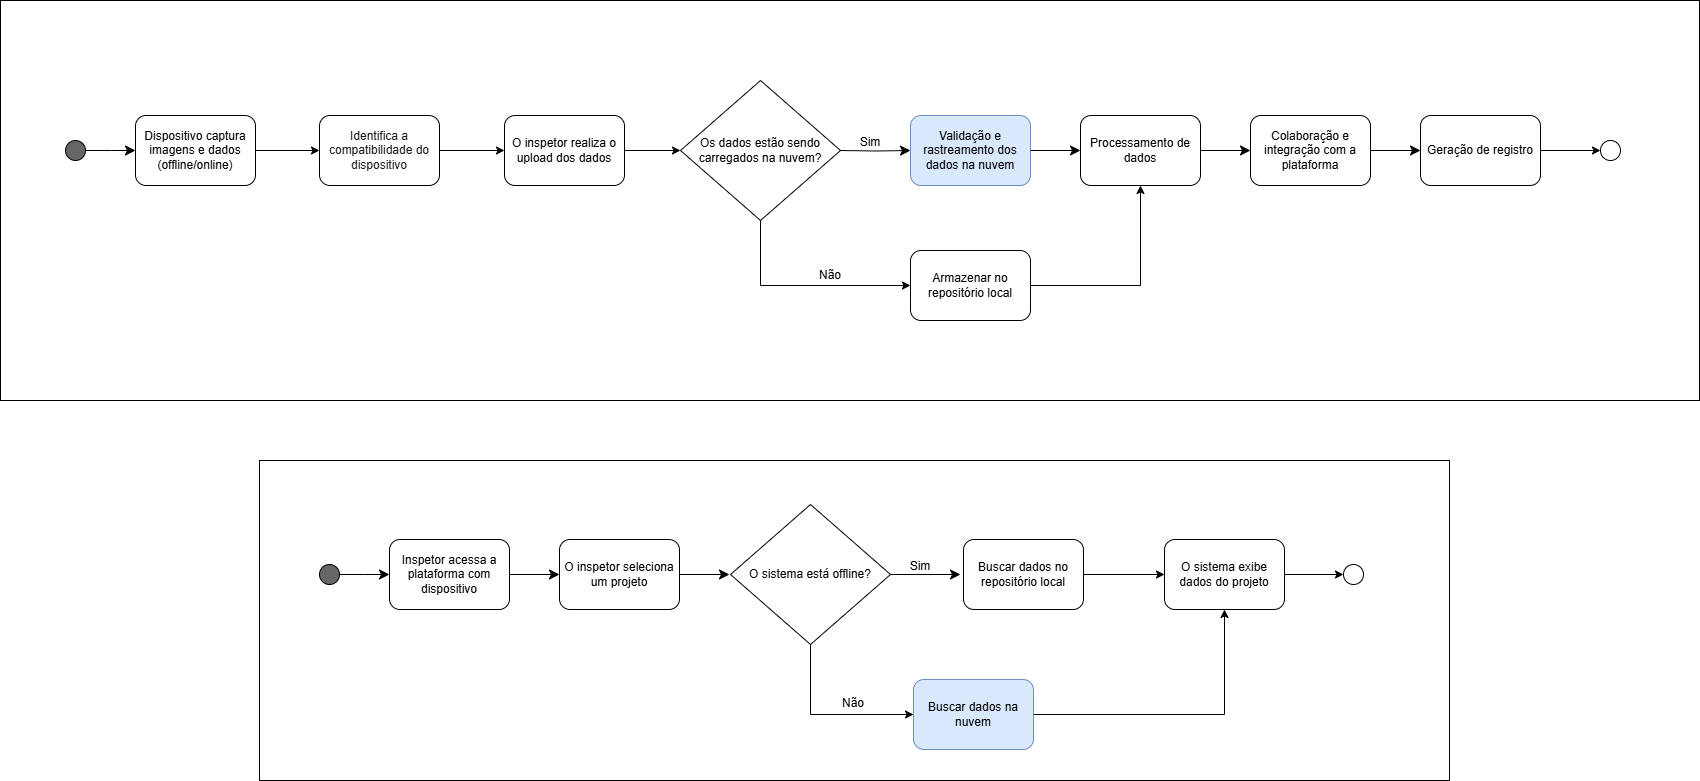

The diagram above was exported from draw.io. Its source (the exported page's mxGraphModel, read from the mxfile embedded in the PNG):
<mxGraphModel dx="1985" dy="1030" grid="1" gridSize="10" guides="1" tooltips="1" connect="1" arrows="1" fold="1" page="1" pageScale="1" pageWidth="827" pageHeight="1169" math="0" shadow="0">
  <root>
    <mxCell id="WIyWlLk6GJQsqaUBKTNV-0" />
    <mxCell id="WIyWlLk6GJQsqaUBKTNV-1" parent="WIyWlLk6GJQsqaUBKTNV-0" />
    <mxCell id="PZVf0GSo8fCSee5H8EkZ-0" value="" style="group" vertex="1" connectable="0" parent="WIyWlLk6GJQsqaUBKTNV-1">
      <mxGeometry x="81" y="420" width="1699" height="400" as="geometry" />
    </mxCell>
    <mxCell id="OilywHpAV9WhT5AL7q0O-54" value="" style="rounded=0;whiteSpace=wrap;html=1;fillColor=none;" parent="PZVf0GSo8fCSee5H8EkZ-0" vertex="1">
      <mxGeometry width="1699" height="400" as="geometry" />
    </mxCell>
    <mxCell id="OilywHpAV9WhT5AL7q0O-18" value="Os dados estão sendo carregados na nuvem?" style="rhombus;whiteSpace=wrap;html=1;" parent="PZVf0GSo8fCSee5H8EkZ-0" vertex="1">
      <mxGeometry x="680" y="80" width="160" height="140" as="geometry" />
    </mxCell>
    <mxCell id="OilywHpAV9WhT5AL7q0O-42" style="edgeStyle=orthogonalEdgeStyle;rounded=0;orthogonalLoop=1;jettySize=auto;html=1;exitX=0.5;exitY=1;exitDx=0;exitDy=0;entryX=0;entryY=0.5;entryDx=0;entryDy=0;" parent="PZVf0GSo8fCSee5H8EkZ-0" source="OilywHpAV9WhT5AL7q0O-18" target="OilywHpAV9WhT5AL7q0O-41" edge="1">
      <mxGeometry relative="1" as="geometry" />
    </mxCell>
    <mxCell id="OilywHpAV9WhT5AL7q0O-51" style="edgeStyle=orthogonalEdgeStyle;rounded=0;orthogonalLoop=1;jettySize=auto;html=1;exitX=1;exitY=0.5;exitDx=0;exitDy=0;entryX=0;entryY=0.5;entryDx=0;entryDy=0;" parent="PZVf0GSo8fCSee5H8EkZ-0" source="OilywHpAV9WhT5AL7q0O-50" target="OilywHpAV9WhT5AL7q0O-18" edge="1">
      <mxGeometry relative="1" as="geometry" />
    </mxCell>
    <mxCell id="OilywHpAV9WhT5AL7q0O-62" style="edgeStyle=orthogonalEdgeStyle;rounded=0;orthogonalLoop=1;jettySize=auto;html=1;exitX=1;exitY=0.5;exitDx=0;exitDy=0;entryX=0;entryY=0.5;entryDx=0;entryDy=0;" parent="PZVf0GSo8fCSee5H8EkZ-0" source="WIyWlLk6GJQsqaUBKTNV-11" target="OilywHpAV9WhT5AL7q0O-61" edge="1">
      <mxGeometry relative="1" as="geometry" />
    </mxCell>
    <mxCell id="WIyWlLk6GJQsqaUBKTNV-11" value="Dispositivo captura imagens e dados (offline/online)" style="rounded=1;whiteSpace=wrap;html=1;fontSize=12;glass=0;strokeWidth=1;shadow=0;" parent="PZVf0GSo8fCSee5H8EkZ-0" vertex="1">
      <mxGeometry x="135" y="115" width="120" height="70" as="geometry" />
    </mxCell>
    <mxCell id="OilywHpAV9WhT5AL7q0O-0" value="" style="ellipse;whiteSpace=wrap;html=1;aspect=fixed;fillColor=#666666;" parent="PZVf0GSo8fCSee5H8EkZ-0" vertex="1">
      <mxGeometry x="65" y="140" width="20" height="20" as="geometry" />
    </mxCell>
    <mxCell id="OilywHpAV9WhT5AL7q0O-1" value="" style="rounded=0;html=1;jettySize=auto;orthogonalLoop=1;fontSize=11;endArrow=classic;endFill=1;endSize=8;strokeWidth=1;shadow=0;labelBackgroundColor=none;edgeStyle=orthogonalEdgeStyle;exitX=1;exitY=0.5;exitDx=0;exitDy=0;" parent="PZVf0GSo8fCSee5H8EkZ-0" source="OilywHpAV9WhT5AL7q0O-0" edge="1">
      <mxGeometry relative="1" as="geometry">
        <mxPoint x="115" y="130" as="sourcePoint" />
        <mxPoint x="135" y="150" as="targetPoint" />
      </mxGeometry>
    </mxCell>
    <mxCell id="OilywHpAV9WhT5AL7q0O-27" value="Validação e rastreamento dos dados na nuvem" style="rounded=1;whiteSpace=wrap;html=1;fontSize=12;glass=0;strokeWidth=1;shadow=0;fillColor=#dae8fc;strokeColor=#6c8ebf;" parent="PZVf0GSo8fCSee5H8EkZ-0" vertex="1">
      <mxGeometry x="910" y="115" width="120" height="70" as="geometry" />
    </mxCell>
    <mxCell id="OilywHpAV9WhT5AL7q0O-28" value="" style="rounded=0;html=1;jettySize=auto;orthogonalLoop=1;fontSize=11;endArrow=classic;endFill=1;endSize=8;strokeWidth=1;shadow=0;labelBackgroundColor=none;edgeStyle=orthogonalEdgeStyle;exitX=1;exitY=0.5;exitDx=0;exitDy=0;entryX=0;entryY=0.5;entryDx=0;entryDy=0;" parent="PZVf0GSo8fCSee5H8EkZ-0" target="OilywHpAV9WhT5AL7q0O-27" edge="1">
      <mxGeometry relative="1" as="geometry">
        <mxPoint x="840" y="150" as="sourcePoint" />
        <mxPoint x="890" y="150" as="targetPoint" />
      </mxGeometry>
    </mxCell>
    <mxCell id="OilywHpAV9WhT5AL7q0O-29" value="Sim" style="text;html=1;align=center;verticalAlign=middle;whiteSpace=wrap;rounded=0;" parent="PZVf0GSo8fCSee5H8EkZ-0" vertex="1">
      <mxGeometry x="840" y="127" width="60" height="30" as="geometry" />
    </mxCell>
    <mxCell id="OilywHpAV9WhT5AL7q0O-31" value="Processamento de dados" style="rounded=1;whiteSpace=wrap;html=1;fontSize=12;glass=0;strokeWidth=1;shadow=0;" parent="PZVf0GSo8fCSee5H8EkZ-0" vertex="1">
      <mxGeometry x="1080" y="115" width="120" height="70" as="geometry" />
    </mxCell>
    <mxCell id="OilywHpAV9WhT5AL7q0O-32" value="" style="rounded=0;html=1;jettySize=auto;orthogonalLoop=1;fontSize=11;endArrow=classic;endFill=1;endSize=8;strokeWidth=1;shadow=0;labelBackgroundColor=none;edgeStyle=orthogonalEdgeStyle;exitX=1;exitY=0.5;exitDx=0;exitDy=0;" parent="PZVf0GSo8fCSee5H8EkZ-0" edge="1">
      <mxGeometry relative="1" as="geometry">
        <mxPoint x="1030" y="150" as="sourcePoint" />
        <mxPoint x="1080" y="150" as="targetPoint" />
      </mxGeometry>
    </mxCell>
    <mxCell id="OilywHpAV9WhT5AL7q0O-33" value="Colaboração e integração com a plataforma" style="rounded=1;whiteSpace=wrap;html=1;fontSize=12;glass=0;strokeWidth=1;shadow=0;" parent="PZVf0GSo8fCSee5H8EkZ-0" vertex="1">
      <mxGeometry x="1250" y="115" width="120" height="70" as="geometry" />
    </mxCell>
    <mxCell id="OilywHpAV9WhT5AL7q0O-34" value="" style="rounded=0;html=1;jettySize=auto;orthogonalLoop=1;fontSize=11;endArrow=classic;endFill=1;endSize=8;strokeWidth=1;shadow=0;labelBackgroundColor=none;edgeStyle=orthogonalEdgeStyle;exitX=1;exitY=0.5;exitDx=0;exitDy=0;" parent="PZVf0GSo8fCSee5H8EkZ-0" edge="1">
      <mxGeometry relative="1" as="geometry">
        <mxPoint x="1200" y="150" as="sourcePoint" />
        <mxPoint x="1250" y="150" as="targetPoint" />
      </mxGeometry>
    </mxCell>
    <mxCell id="OilywHpAV9WhT5AL7q0O-45" style="edgeStyle=orthogonalEdgeStyle;rounded=0;orthogonalLoop=1;jettySize=auto;html=1;exitX=1;exitY=0.5;exitDx=0;exitDy=0;" parent="PZVf0GSo8fCSee5H8EkZ-0" source="OilywHpAV9WhT5AL7q0O-39" target="OilywHpAV9WhT5AL7q0O-44" edge="1">
      <mxGeometry relative="1" as="geometry" />
    </mxCell>
    <mxCell id="OilywHpAV9WhT5AL7q0O-39" value="Geração de registro" style="rounded=1;whiteSpace=wrap;html=1;fontSize=12;glass=0;strokeWidth=1;shadow=0;" parent="PZVf0GSo8fCSee5H8EkZ-0" vertex="1">
      <mxGeometry x="1420" y="115" width="120" height="70" as="geometry" />
    </mxCell>
    <mxCell id="OilywHpAV9WhT5AL7q0O-40" value="" style="rounded=0;html=1;jettySize=auto;orthogonalLoop=1;fontSize=11;endArrow=classic;endFill=1;endSize=8;strokeWidth=1;shadow=0;labelBackgroundColor=none;edgeStyle=orthogonalEdgeStyle;exitX=1;exitY=0.5;exitDx=0;exitDy=0;" parent="PZVf0GSo8fCSee5H8EkZ-0" edge="1">
      <mxGeometry relative="1" as="geometry">
        <mxPoint x="1370" y="150" as="sourcePoint" />
        <mxPoint x="1420" y="150" as="targetPoint" />
      </mxGeometry>
    </mxCell>
    <mxCell id="OilywHpAV9WhT5AL7q0O-43" style="edgeStyle=orthogonalEdgeStyle;rounded=0;orthogonalLoop=1;jettySize=auto;html=1;exitX=1;exitY=0.5;exitDx=0;exitDy=0;entryX=0.5;entryY=1;entryDx=0;entryDy=0;" parent="PZVf0GSo8fCSee5H8EkZ-0" source="OilywHpAV9WhT5AL7q0O-41" target="OilywHpAV9WhT5AL7q0O-31" edge="1">
      <mxGeometry relative="1" as="geometry" />
    </mxCell>
    <mxCell id="OilywHpAV9WhT5AL7q0O-41" value="Armazenar no repositório local" style="rounded=1;whiteSpace=wrap;html=1;fontSize=12;glass=0;strokeWidth=1;shadow=0;" parent="PZVf0GSo8fCSee5H8EkZ-0" vertex="1">
      <mxGeometry x="910" y="250" width="120" height="70" as="geometry" />
    </mxCell>
    <mxCell id="OilywHpAV9WhT5AL7q0O-44" value="" style="ellipse;whiteSpace=wrap;html=1;aspect=fixed;" parent="PZVf0GSo8fCSee5H8EkZ-0" vertex="1">
      <mxGeometry x="1600" y="140" width="20" height="20" as="geometry" />
    </mxCell>
    <mxCell id="OilywHpAV9WhT5AL7q0O-48" value="Não" style="text;html=1;align=center;verticalAlign=middle;whiteSpace=wrap;rounded=0;" parent="PZVf0GSo8fCSee5H8EkZ-0" vertex="1">
      <mxGeometry x="800" y="260" width="60" height="30" as="geometry" />
    </mxCell>
    <mxCell id="OilywHpAV9WhT5AL7q0O-50" value="O inspetor realiza o upload dos dados" style="rounded=1;whiteSpace=wrap;html=1;fontSize=12;glass=0;strokeWidth=1;shadow=0;" parent="PZVf0GSo8fCSee5H8EkZ-0" vertex="1">
      <mxGeometry x="504" y="115" width="120" height="70" as="geometry" />
    </mxCell>
    <mxCell id="OilywHpAV9WhT5AL7q0O-63" style="edgeStyle=orthogonalEdgeStyle;rounded=0;orthogonalLoop=1;jettySize=auto;html=1;exitX=1;exitY=0.5;exitDx=0;exitDy=0;entryX=0;entryY=0.5;entryDx=0;entryDy=0;" parent="PZVf0GSo8fCSee5H8EkZ-0" source="OilywHpAV9WhT5AL7q0O-61" target="OilywHpAV9WhT5AL7q0O-50" edge="1">
      <mxGeometry relative="1" as="geometry">
        <mxPoint x="499" y="150" as="targetPoint" />
      </mxGeometry>
    </mxCell>
    <mxCell id="OilywHpAV9WhT5AL7q0O-61" value="&lt;span style=&quot;color: rgb(29, 28, 29); font-family: Slack-Lato, Slack-Fractions, appleLogo, sans-serif; font-variant-ligatures: common-ligatures; text-align: left; background-color: rgb(255, 255, 255);&quot;&gt;&lt;font style=&quot;font-size: 12px;&quot;&gt;Identifica a compatibilidade do dispositivo&lt;/font&gt;&lt;/span&gt;" style="rounded=1;whiteSpace=wrap;html=1;fontSize=12;glass=0;strokeWidth=1;shadow=0;" parent="PZVf0GSo8fCSee5H8EkZ-0" vertex="1">
      <mxGeometry x="319" y="115" width="120" height="70" as="geometry" />
    </mxCell>
    <mxCell id="PZVf0GSo8fCSee5H8EkZ-1" value="" style="group" vertex="1" connectable="0" parent="WIyWlLk6GJQsqaUBKTNV-1">
      <mxGeometry x="340" y="880" width="1190" height="320" as="geometry" />
    </mxCell>
    <mxCell id="OilywHpAV9WhT5AL7q0O-101" value="" style="group" parent="PZVf0GSo8fCSee5H8EkZ-1" connectable="0" vertex="1">
      <mxGeometry x="60" y="44" width="1044" height="245" as="geometry" />
    </mxCell>
    <mxCell id="OilywHpAV9WhT5AL7q0O-72" value="Inspetor acessa a plataforma com dispositivo" style="rounded=1;whiteSpace=wrap;html=1;fontSize=12;glass=0;strokeWidth=1;shadow=0;" parent="OilywHpAV9WhT5AL7q0O-101" vertex="1">
      <mxGeometry x="70" y="35" width="120" height="70" as="geometry" />
    </mxCell>
    <mxCell id="OilywHpAV9WhT5AL7q0O-73" value="" style="ellipse;whiteSpace=wrap;html=1;aspect=fixed;fillColor=#666666;" parent="OilywHpAV9WhT5AL7q0O-101" vertex="1">
      <mxGeometry y="60" width="20" height="20" as="geometry" />
    </mxCell>
    <mxCell id="OilywHpAV9WhT5AL7q0O-74" value="" style="rounded=0;html=1;jettySize=auto;orthogonalLoop=1;fontSize=11;endArrow=classic;endFill=1;endSize=8;strokeWidth=1;shadow=0;labelBackgroundColor=none;edgeStyle=orthogonalEdgeStyle;exitX=1;exitY=0.5;exitDx=0;exitDy=0;" parent="OilywHpAV9WhT5AL7q0O-101" source="OilywHpAV9WhT5AL7q0O-73" edge="1">
      <mxGeometry relative="1" as="geometry">
        <mxPoint x="50" y="50" as="sourcePoint" />
        <mxPoint x="70" y="70" as="targetPoint" />
      </mxGeometry>
    </mxCell>
    <mxCell id="OilywHpAV9WhT5AL7q0O-76" value="O inspetor seleciona um projeto" style="rounded=1;whiteSpace=wrap;html=1;fontSize=12;glass=0;strokeWidth=1;shadow=0;" parent="OilywHpAV9WhT5AL7q0O-101" vertex="1">
      <mxGeometry x="240" y="35" width="120" height="70" as="geometry" />
    </mxCell>
    <mxCell id="OilywHpAV9WhT5AL7q0O-77" value="" style="rounded=0;html=1;jettySize=auto;orthogonalLoop=1;fontSize=11;endArrow=classic;endFill=1;endSize=8;strokeWidth=1;shadow=0;labelBackgroundColor=none;edgeStyle=orthogonalEdgeStyle;exitX=1;exitY=0.5;exitDx=0;exitDy=0;" parent="OilywHpAV9WhT5AL7q0O-101" edge="1">
      <mxGeometry relative="1" as="geometry">
        <mxPoint x="190" y="70" as="sourcePoint" />
        <mxPoint x="240" y="70" as="targetPoint" />
      </mxGeometry>
    </mxCell>
    <mxCell id="OilywHpAV9WhT5AL7q0O-79" value="" style="rounded=0;html=1;jettySize=auto;orthogonalLoop=1;fontSize=11;endArrow=classic;endFill=1;endSize=8;strokeWidth=1;shadow=0;labelBackgroundColor=none;edgeStyle=orthogonalEdgeStyle;exitX=1;exitY=0.5;exitDx=0;exitDy=0;" parent="OilywHpAV9WhT5AL7q0O-101" edge="1">
      <mxGeometry relative="1" as="geometry">
        <mxPoint x="360" y="70" as="sourcePoint" />
        <mxPoint x="410" y="70" as="targetPoint" />
      </mxGeometry>
    </mxCell>
    <mxCell id="OilywHpAV9WhT5AL7q0O-88" style="edgeStyle=orthogonalEdgeStyle;rounded=0;orthogonalLoop=1;jettySize=auto;html=1;exitX=0.5;exitY=1;exitDx=0;exitDy=0;entryX=0;entryY=0.5;entryDx=0;entryDy=0;" parent="OilywHpAV9WhT5AL7q0O-101" source="OilywHpAV9WhT5AL7q0O-83" target="OilywHpAV9WhT5AL7q0O-87" edge="1">
      <mxGeometry relative="1" as="geometry" />
    </mxCell>
    <mxCell id="OilywHpAV9WhT5AL7q0O-83" value="O sistema está offline?" style="rhombus;whiteSpace=wrap;html=1;" parent="OilywHpAV9WhT5AL7q0O-101" vertex="1">
      <mxGeometry x="411" width="160" height="140" as="geometry" />
    </mxCell>
    <mxCell id="OilywHpAV9WhT5AL7q0O-84" value="" style="rounded=0;html=1;jettySize=auto;orthogonalLoop=1;fontSize=11;endArrow=classic;endFill=1;endSize=8;strokeWidth=1;shadow=0;labelBackgroundColor=none;edgeStyle=orthogonalEdgeStyle;exitX=1;exitY=0.5;exitDx=0;exitDy=0;entryX=0;entryY=0.5;entryDx=0;entryDy=0;" parent="OilywHpAV9WhT5AL7q0O-101" edge="1">
      <mxGeometry relative="1" as="geometry">
        <mxPoint x="571" y="70" as="sourcePoint" />
        <mxPoint x="641" y="70" as="targetPoint" />
      </mxGeometry>
    </mxCell>
    <mxCell id="OilywHpAV9WhT5AL7q0O-85" value="Sim" style="text;html=1;align=center;verticalAlign=middle;whiteSpace=wrap;rounded=0;" parent="OilywHpAV9WhT5AL7q0O-101" vertex="1">
      <mxGeometry x="571" y="47" width="60" height="30" as="geometry" />
    </mxCell>
    <mxCell id="OilywHpAV9WhT5AL7q0O-94" style="edgeStyle=orthogonalEdgeStyle;rounded=0;orthogonalLoop=1;jettySize=auto;html=1;exitX=1;exitY=0.5;exitDx=0;exitDy=0;entryX=0.5;entryY=1;entryDx=0;entryDy=0;" parent="OilywHpAV9WhT5AL7q0O-101" source="OilywHpAV9WhT5AL7q0O-87" target="OilywHpAV9WhT5AL7q0O-92" edge="1">
      <mxGeometry relative="1" as="geometry" />
    </mxCell>
    <mxCell id="OilywHpAV9WhT5AL7q0O-87" value="Buscar dados na nuvem" style="rounded=1;whiteSpace=wrap;html=1;fontSize=12;glass=0;strokeWidth=1;shadow=0;fillColor=#dae8fc;strokeColor=#6c8ebf;" parent="OilywHpAV9WhT5AL7q0O-101" vertex="1">
      <mxGeometry x="594" y="175" width="120" height="70" as="geometry" />
    </mxCell>
    <mxCell id="OilywHpAV9WhT5AL7q0O-90" value="Não" style="text;html=1;align=center;verticalAlign=middle;whiteSpace=wrap;rounded=0;" parent="OilywHpAV9WhT5AL7q0O-101" vertex="1">
      <mxGeometry x="504" y="184" width="60" height="30" as="geometry" />
    </mxCell>
    <mxCell id="OilywHpAV9WhT5AL7q0O-93" style="edgeStyle=orthogonalEdgeStyle;rounded=0;orthogonalLoop=1;jettySize=auto;html=1;exitX=1;exitY=0.5;exitDx=0;exitDy=0;entryX=0;entryY=0.5;entryDx=0;entryDy=0;" parent="OilywHpAV9WhT5AL7q0O-101" source="OilywHpAV9WhT5AL7q0O-91" target="OilywHpAV9WhT5AL7q0O-92" edge="1">
      <mxGeometry relative="1" as="geometry" />
    </mxCell>
    <mxCell id="OilywHpAV9WhT5AL7q0O-91" value="Buscar dados no repositório local" style="rounded=1;whiteSpace=wrap;html=1;fontSize=12;glass=0;strokeWidth=1;shadow=0;" parent="OilywHpAV9WhT5AL7q0O-101" vertex="1">
      <mxGeometry x="644" y="35" width="120" height="70" as="geometry" />
    </mxCell>
    <mxCell id="OilywHpAV9WhT5AL7q0O-100" style="edgeStyle=orthogonalEdgeStyle;rounded=0;orthogonalLoop=1;jettySize=auto;html=1;exitX=1;exitY=0.5;exitDx=0;exitDy=0;entryX=0;entryY=0.5;entryDx=0;entryDy=0;" parent="OilywHpAV9WhT5AL7q0O-101" source="OilywHpAV9WhT5AL7q0O-92" target="OilywHpAV9WhT5AL7q0O-98" edge="1">
      <mxGeometry relative="1" as="geometry" />
    </mxCell>
    <mxCell id="OilywHpAV9WhT5AL7q0O-92" value="O sistema exibe dados do projeto" style="rounded=1;whiteSpace=wrap;html=1;fontSize=12;glass=0;strokeWidth=1;shadow=0;" parent="OilywHpAV9WhT5AL7q0O-101" vertex="1">
      <mxGeometry x="845" y="35" width="120" height="70" as="geometry" />
    </mxCell>
    <mxCell id="OilywHpAV9WhT5AL7q0O-98" value="" style="ellipse;whiteSpace=wrap;html=1;aspect=fixed;" parent="OilywHpAV9WhT5AL7q0O-101" vertex="1">
      <mxGeometry x="1024" y="60" width="20" height="20" as="geometry" />
    </mxCell>
    <mxCell id="OilywHpAV9WhT5AL7q0O-104" value="" style="rounded=0;whiteSpace=wrap;html=1;fillColor=none;" parent="PZVf0GSo8fCSee5H8EkZ-1" vertex="1">
      <mxGeometry width="1190" height="320" as="geometry" />
    </mxCell>
  </root>
</mxGraphModel>